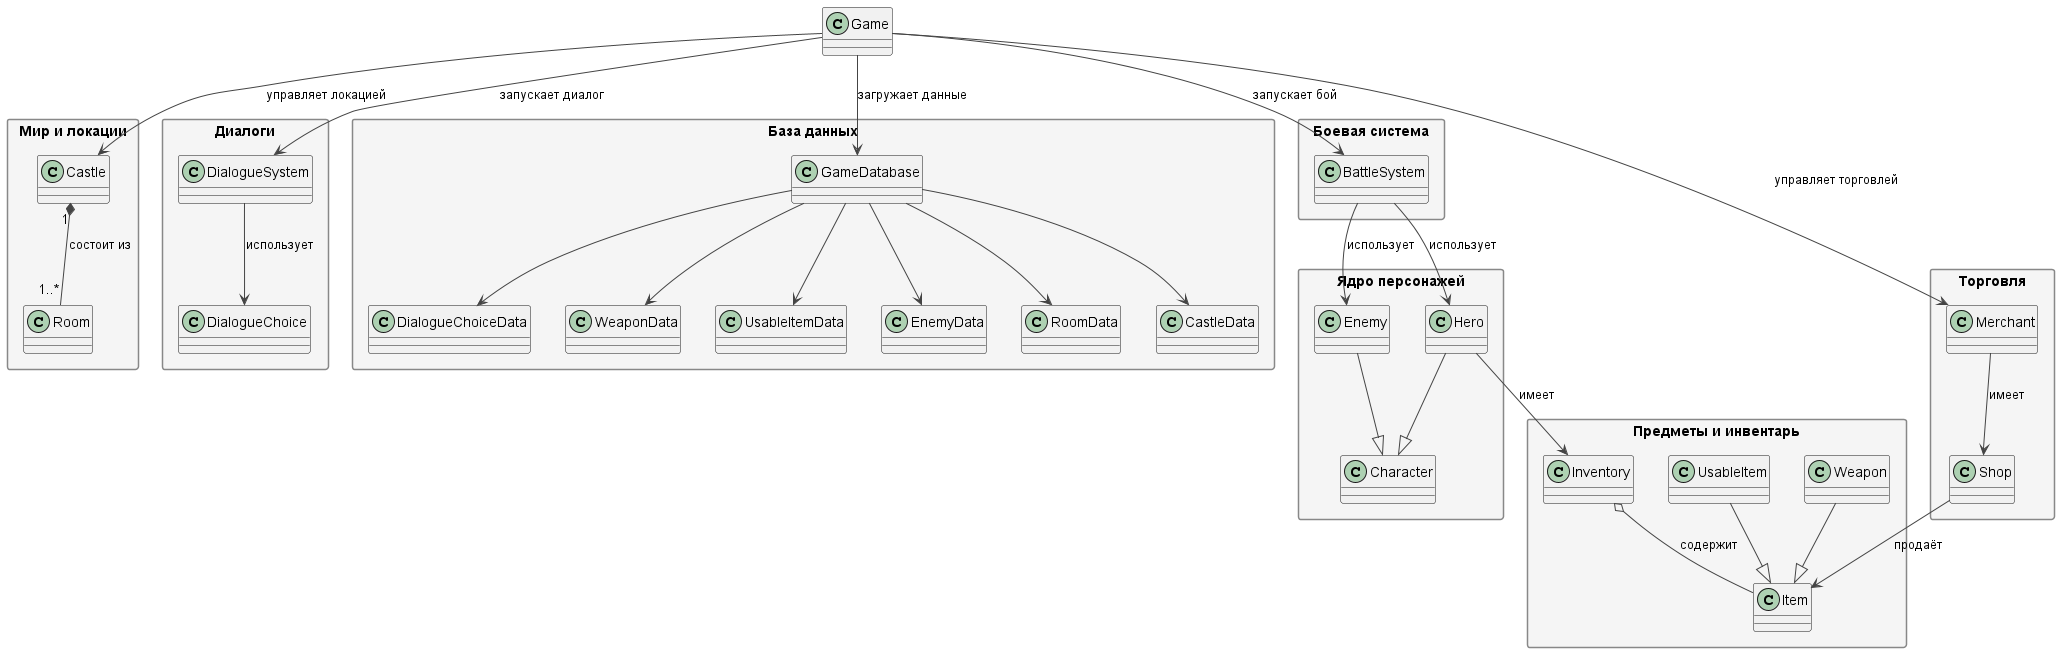

The diagram above was rendered by PlantUML. Its source (embedded in the PNG):
@startuml

skinparam packageStyle rectangle
skinparam backgroundColor white
skinparam ArrowColor #444444
skinparam PackageBorderColor #888888
skinparam PackageBackgroundColor #F5F5F5

package "Ядро персонажей" {
  class Character
  class Hero
  class Enemy
  Hero --|> Character
  Enemy --|> Character
}

package "Предметы и инвентарь" {
  class Item
  class Weapon
  class UsableItem
  class Inventory
  Weapon --|> Item
  UsableItem --|> Item
  Inventory o-- Item : содержит
}

package "Боевая система" {
  class BattleSystem
}

package "Мир и локации" {
  class Castle
  class Room
  Castle "1" *-- "1..*" Room : состоит из
}

package "Торговля" {
  class Merchant
  class Shop
  Merchant --> Shop : имеет
  Shop --> Item : продаёт
}

package "Диалоги" {
  class DialogueSystem
  class DialogueChoice
  DialogueSystem --> DialogueChoice : использует
}

package "База данных" {
  class GameDatabase
  class WeaponData
  class UsableItemData
  class EnemyData
  class RoomData
  class CastleData
  class DialogueChoiceData
  GameDatabase --> WeaponData
  GameDatabase --> UsableItemData
  GameDatabase --> EnemyData
  GameDatabase --> RoomData
  GameDatabase --> CastleData
  GameDatabase --> DialogueChoiceData
}

class Game

Game --> GameDatabase       : загружает данные
Game --> BattleSystem       : запускает бой
Game --> DialogueSystem     : запускает диалог
Game --> Castle             : управляет локацией
Game --> Merchant           : управляет торговлей

Hero --> Inventory          : имеет
BattleSystem --> Hero       : использует
BattleSystem --> Enemy      : использует

@enduml